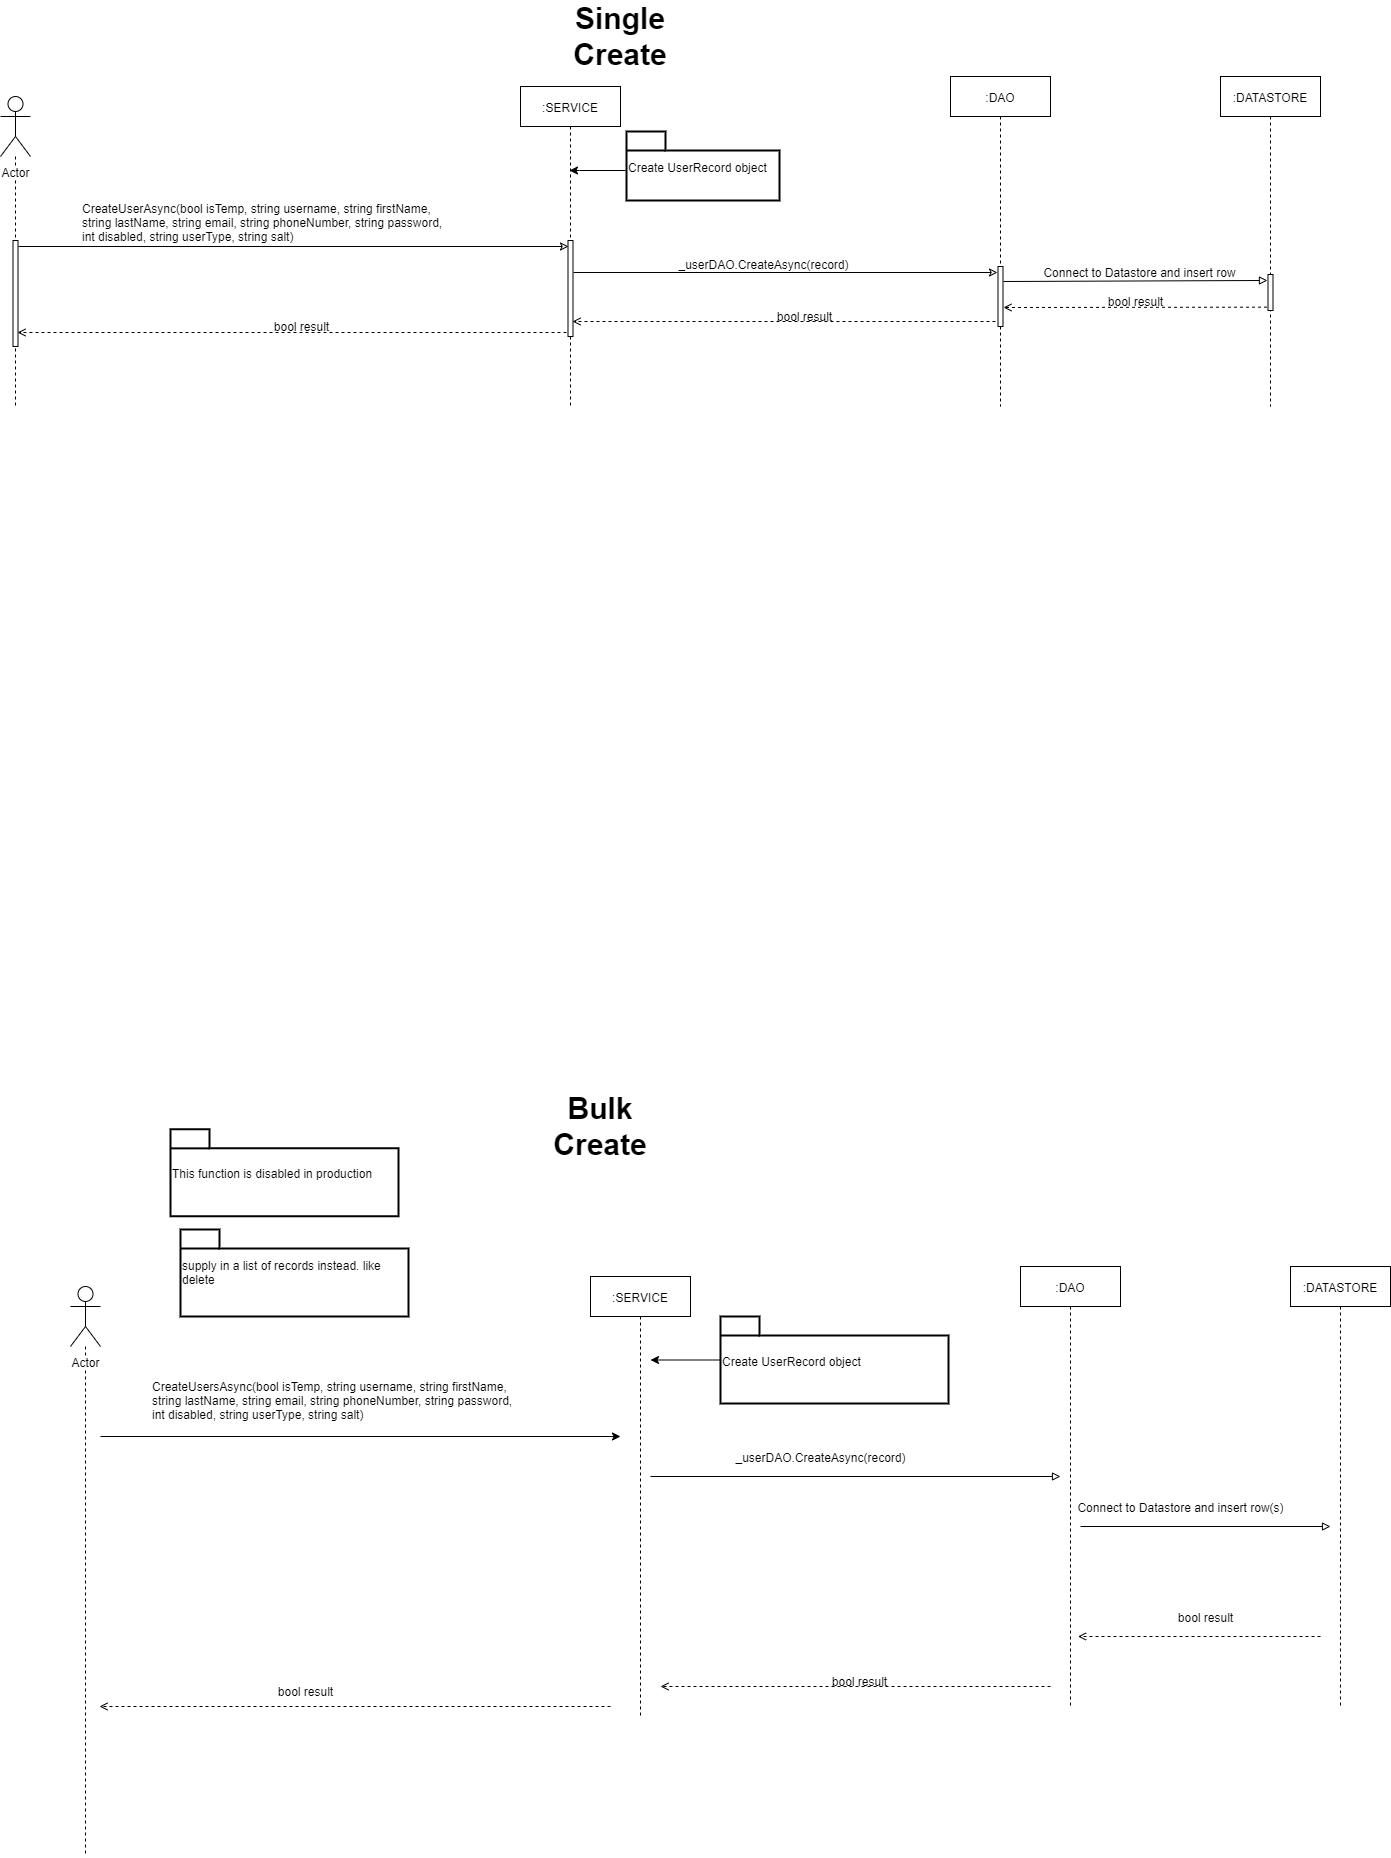

The diagram above was exported from draw.io. Its source (the exported page's mxGraphModel, read from the mxfile embedded in the PNG):
<mxGraphModel dx="1888" dy="1652" grid="1" gridSize="10" guides="1" tooltips="1" connect="1" arrows="1" fold="1" page="1" pageScale="1" pageWidth="850" pageHeight="1100" math="0" shadow="0">
  <root>
    <mxCell id="0" />
    <mxCell id="1" parent="0" />
    <mxCell id="08_BOPNHqVkOmczIjrmM-2" value="&lt;span style=&quot;font-size: 30px&quot;&gt;&lt;b&gt;Single Create&lt;br&gt;&lt;/b&gt;&lt;/span&gt;" style="text;html=1;strokeColor=none;fillColor=none;align=center;verticalAlign=middle;whiteSpace=wrap;rounded=0;direction=south;" parent="1" vertex="1">
      <mxGeometry x="-140" y="-1030" width="20" height="40" as="geometry" />
    </mxCell>
    <mxCell id="08_BOPNHqVkOmczIjrmM-3" value="&lt;span style=&quot;font-size: 30px&quot;&gt;&lt;b&gt;Bulk Create&lt;br&gt;&lt;/b&gt;&lt;/span&gt;" style="text;html=1;strokeColor=none;fillColor=none;align=center;verticalAlign=middle;whiteSpace=wrap;rounded=0;direction=south;" parent="1" vertex="1">
      <mxGeometry x="-160" y="60" width="20" height="40" as="geometry" />
    </mxCell>
    <mxCell id="08_BOPNHqVkOmczIjrmM-13" value=":SERVICE" style="shape=umlLifeline;perimeter=lifelinePerimeter;whiteSpace=wrap;html=1;container=1;collapsible=0;recursiveResize=0;outlineConnect=0;" parent="1" vertex="1">
      <mxGeometry x="-230" y="-960" width="100" height="320" as="geometry" />
    </mxCell>
    <mxCell id="0iW9lFSgxWakg-k0bSRr-2" value="" style="rounded=0;whiteSpace=wrap;html=1;direction=south;" parent="08_BOPNHqVkOmczIjrmM-13" vertex="1">
      <mxGeometry x="47.5" y="154" width="5" height="96" as="geometry" />
    </mxCell>
    <mxCell id="08_BOPNHqVkOmczIjrmM-16" style="edgeStyle=orthogonalEdgeStyle;rounded=0;orthogonalLoop=1;jettySize=auto;html=1;" parent="1" edge="1">
      <mxGeometry relative="1" as="geometry">
        <mxPoint x="-181" y="-876.5" as="targetPoint" />
        <mxPoint x="-125" y="-876.4285714285714" as="sourcePoint" />
        <Array as="points">
          <mxPoint x="-171" y="-876" />
          <mxPoint x="-171" y="-876" />
        </Array>
      </mxGeometry>
    </mxCell>
    <mxCell id="08_BOPNHqVkOmczIjrmM-14" value="Create UserRecord object" style="shape=folder;tabWidth=39;tabHeight=19;tabPosition=left;strokeWidth=2;html=1;whiteSpace=wrap;align=left;" parent="1" vertex="1">
      <mxGeometry x="-124" y="-915" width="153" height="69" as="geometry" />
    </mxCell>
    <mxCell id="08_BOPNHqVkOmczIjrmM-17" value=":DAO" style="shape=umlLifeline;perimeter=lifelinePerimeter;whiteSpace=wrap;html=1;container=1;collapsible=0;recursiveResize=0;outlineConnect=0;" parent="1" vertex="1">
      <mxGeometry x="200" y="-970" width="100" height="330" as="geometry" />
    </mxCell>
    <mxCell id="08_BOPNHqVkOmczIjrmM-29" value="" style="endArrow=block;html=1;endFill=0;entryX=0.166;entryY=1.108;entryDx=0;entryDy=0;entryPerimeter=0;endSize=6;startSize=6;targetPerimeterSpacing=0;sourcePerimeterSpacing=0;" parent="08_BOPNHqVkOmczIjrmM-17" target="0iW9lFSgxWakg-k0bSRr-4" edge="1">
      <mxGeometry width="50" height="50" relative="1" as="geometry">
        <mxPoint x="53" y="205" as="sourcePoint" />
        <mxPoint x="316" y="203" as="targetPoint" />
      </mxGeometry>
    </mxCell>
    <mxCell id="0iW9lFSgxWakg-k0bSRr-3" value="" style="rounded=0;whiteSpace=wrap;html=1;direction=south;" parent="08_BOPNHqVkOmczIjrmM-17" vertex="1">
      <mxGeometry x="47.5" y="190" width="5" height="60" as="geometry" />
    </mxCell>
    <mxCell id="08_BOPNHqVkOmczIjrmM-19" value="" style="endArrow=classic;html=1;endFill=0;" parent="1" edge="1">
      <mxGeometry width="50" height="50" relative="1" as="geometry">
        <mxPoint x="-177" y="-774" as="sourcePoint" />
        <mxPoint x="247" y="-774" as="targetPoint" />
      </mxGeometry>
    </mxCell>
    <mxCell id="08_BOPNHqVkOmczIjrmM-20" value="_userDAO.CreateAsync(record)" style="text;html=1;align=center;verticalAlign=middle;resizable=0;points=[];autosize=1;" parent="1" vertex="1">
      <mxGeometry x="-77" y="-793" width="180" height="20" as="geometry" />
    </mxCell>
    <mxCell id="08_BOPNHqVkOmczIjrmM-21" value="" style="endArrow=open;html=1;endFill=0;dashed=1;" parent="1" edge="1">
      <mxGeometry width="50" height="50" relative="1" as="geometry">
        <mxPoint x="245" y="-725" as="sourcePoint" />
        <mxPoint x="-178" y="-725" as="targetPoint" />
      </mxGeometry>
    </mxCell>
    <mxCell id="08_BOPNHqVkOmczIjrmM-22" value="bool result" style="text;html=1;align=center;verticalAlign=middle;resizable=0;points=[];autosize=1;" parent="1" vertex="1">
      <mxGeometry x="19" y="-741" width="70" height="20" as="geometry" />
    </mxCell>
    <mxCell id="08_BOPNHqVkOmczIjrmM-23" value="&lt;div&gt;CreateUserAsync(bool isTemp, string username, string firstName, &lt;br&gt;&lt;/div&gt;&lt;div&gt;string lastName, string email,                                                       string phoneNumber, string password, &lt;br&gt;&lt;/div&gt;&lt;div&gt;int disabled, string userType, string salt)&lt;/div&gt;" style="text;html=1;" parent="1" vertex="1">
      <mxGeometry x="-670" y="-851" width="930" height="30" as="geometry" />
    </mxCell>
    <mxCell id="08_BOPNHqVkOmczIjrmM-26" style="edgeStyle=orthogonalEdgeStyle;rounded=0;orthogonalLoop=1;jettySize=auto;html=1;endArrow=none;endFill=0;dashed=1;" parent="1" source="08_BOPNHqVkOmczIjrmM-24" edge="1">
      <mxGeometry relative="1" as="geometry">
        <mxPoint x="-735" y="-640" as="targetPoint" />
      </mxGeometry>
    </mxCell>
    <mxCell id="08_BOPNHqVkOmczIjrmM-24" value="Actor" style="shape=umlActor;verticalLabelPosition=bottom;labelBackgroundColor=#ffffff;verticalAlign=top;html=1;outlineConnect=0;" parent="1" vertex="1">
      <mxGeometry x="-750" y="-950" width="30" height="60" as="geometry" />
    </mxCell>
    <mxCell id="08_BOPNHqVkOmczIjrmM-27" value="" style="endArrow=classic;html=1;endFill=0;" parent="1" edge="1">
      <mxGeometry width="50" height="50" relative="1" as="geometry">
        <mxPoint x="-732" y="-800" as="sourcePoint" />
        <mxPoint x="-182" y="-800" as="targetPoint" />
      </mxGeometry>
    </mxCell>
    <mxCell id="08_BOPNHqVkOmczIjrmM-28" value=":DATASTORE" style="shape=umlLifeline;perimeter=lifelinePerimeter;whiteSpace=wrap;html=1;container=1;collapsible=0;recursiveResize=0;outlineConnect=0;" parent="1" vertex="1">
      <mxGeometry x="470" y="-970" width="100" height="330" as="geometry" />
    </mxCell>
    <mxCell id="08_BOPNHqVkOmczIjrmM-30" value="Connect to Datastore and insert row" style="text;html=1;align=center;verticalAlign=middle;resizable=0;points=[];autosize=1;" parent="1" vertex="1">
      <mxGeometry x="289" y="-785" width="200" height="20" as="geometry" />
    </mxCell>
    <mxCell id="08_BOPNHqVkOmczIjrmM-31" value="" style="endArrow=open;html=1;endFill=0;dashed=1;" parent="1" edge="1">
      <mxGeometry width="50" height="50" relative="1" as="geometry">
        <mxPoint x="516.5" y="-739.34" as="sourcePoint" />
        <mxPoint x="253" y="-739" as="targetPoint" />
      </mxGeometry>
    </mxCell>
    <mxCell id="08_BOPNHqVkOmczIjrmM-32" value="bool result" style="text;html=1;align=center;verticalAlign=middle;resizable=0;points=[];autosize=1;" parent="1" vertex="1">
      <mxGeometry x="350" y="-756" width="70" height="20" as="geometry" />
    </mxCell>
    <mxCell id="08_BOPNHqVkOmczIjrmM-33" value=":SERVICE" style="shape=umlLifeline;perimeter=lifelinePerimeter;whiteSpace=wrap;html=1;container=1;collapsible=0;recursiveResize=0;outlineConnect=0;" parent="1" vertex="1">
      <mxGeometry x="-160" y="230" width="100" height="440" as="geometry" />
    </mxCell>
    <mxCell id="08_BOPNHqVkOmczIjrmM-34" style="edgeStyle=orthogonalEdgeStyle;rounded=0;orthogonalLoop=1;jettySize=auto;html=1;" parent="1" source="08_BOPNHqVkOmczIjrmM-35" edge="1">
      <mxGeometry relative="1" as="geometry">
        <mxPoint x="-100" y="313.5" as="targetPoint" />
      </mxGeometry>
    </mxCell>
    <mxCell id="08_BOPNHqVkOmczIjrmM-35" value="Create UserRecord object" style="shape=folder;tabWidth=39;tabHeight=19;tabPosition=left;strokeWidth=2;html=1;whiteSpace=wrap;align=left;" parent="1" vertex="1">
      <mxGeometry x="-30" y="270" width="228" height="87" as="geometry" />
    </mxCell>
    <mxCell id="08_BOPNHqVkOmczIjrmM-36" value=":DAO" style="shape=umlLifeline;perimeter=lifelinePerimeter;whiteSpace=wrap;html=1;container=1;collapsible=0;recursiveResize=0;outlineConnect=0;" parent="1" vertex="1">
      <mxGeometry x="270" y="220" width="100" height="440" as="geometry" />
    </mxCell>
    <mxCell id="08_BOPNHqVkOmczIjrmM-37" value="" style="endArrow=block;html=1;endFill=0;" parent="08_BOPNHqVkOmczIjrmM-36" edge="1">
      <mxGeometry width="50" height="50" relative="1" as="geometry">
        <mxPoint x="60" y="260" as="sourcePoint" />
        <mxPoint x="310" y="260" as="targetPoint" />
      </mxGeometry>
    </mxCell>
    <mxCell id="08_BOPNHqVkOmczIjrmM-38" value="" style="endArrow=block;html=1;endFill=0;" parent="1" edge="1">
      <mxGeometry width="50" height="50" relative="1" as="geometry">
        <mxPoint x="-100" y="430" as="sourcePoint" />
        <mxPoint x="310" y="430" as="targetPoint" />
      </mxGeometry>
    </mxCell>
    <mxCell id="08_BOPNHqVkOmczIjrmM-39" value="_userDAO.CreateAsync(record)" style="text;html=1;align=center;verticalAlign=middle;resizable=0;points=[];autosize=1;" parent="1" vertex="1">
      <mxGeometry x="-20" y="400" width="180" height="20" as="geometry" />
    </mxCell>
    <mxCell id="08_BOPNHqVkOmczIjrmM-40" value="" style="endArrow=open;html=1;endFill=0;dashed=1;" parent="1" edge="1">
      <mxGeometry width="50" height="50" relative="1" as="geometry">
        <mxPoint x="300" y="640" as="sourcePoint" />
        <mxPoint x="-90" y="640" as="targetPoint" />
      </mxGeometry>
    </mxCell>
    <mxCell id="08_BOPNHqVkOmczIjrmM-41" value="bool result" style="text;html=1;align=center;verticalAlign=middle;resizable=0;points=[];autosize=1;" parent="1" vertex="1">
      <mxGeometry x="74" y="624" width="70" height="20" as="geometry" />
    </mxCell>
    <mxCell id="08_BOPNHqVkOmczIjrmM-42" value="&lt;div&gt;CreateUsersAsync(bool isTemp, string username, string firstName, &lt;br&gt;&lt;/div&gt;&lt;div&gt;string lastName, string email,                                                       string phoneNumber, string password, &lt;br&gt;&lt;/div&gt;&lt;div&gt;int disabled, string userType, string salt)&lt;/div&gt;" style="text;html=1;" parent="1" vertex="1">
      <mxGeometry x="-600" y="327" width="930" height="30" as="geometry" />
    </mxCell>
    <mxCell id="08_BOPNHqVkOmczIjrmM-43" style="edgeStyle=orthogonalEdgeStyle;rounded=0;orthogonalLoop=1;jettySize=auto;html=1;endArrow=none;endFill=0;dashed=1;" parent="1" source="08_BOPNHqVkOmczIjrmM-44" edge="1">
      <mxGeometry relative="1" as="geometry">
        <mxPoint x="-665" y="810" as="targetPoint" />
      </mxGeometry>
    </mxCell>
    <mxCell id="08_BOPNHqVkOmczIjrmM-44" value="Actor" style="shape=umlActor;verticalLabelPosition=bottom;labelBackgroundColor=#ffffff;verticalAlign=top;html=1;outlineConnect=0;" parent="1" vertex="1">
      <mxGeometry x="-680" y="240" width="30" height="60" as="geometry" />
    </mxCell>
    <mxCell id="08_BOPNHqVkOmczIjrmM-45" value="" style="endArrow=classic;html=1;" parent="1" edge="1">
      <mxGeometry width="50" height="50" relative="1" as="geometry">
        <mxPoint x="-650" y="390" as="sourcePoint" />
        <mxPoint x="-130" y="390" as="targetPoint" />
      </mxGeometry>
    </mxCell>
    <mxCell id="08_BOPNHqVkOmczIjrmM-46" value=":DATASTORE" style="shape=umlLifeline;perimeter=lifelinePerimeter;whiteSpace=wrap;html=1;container=1;collapsible=0;recursiveResize=0;outlineConnect=0;" parent="1" vertex="1">
      <mxGeometry x="540" y="220" width="100" height="440" as="geometry" />
    </mxCell>
    <mxCell id="08_BOPNHqVkOmczIjrmM-47" value="Connect to Datastore and insert row(s)" style="text;html=1;align=center;verticalAlign=middle;resizable=0;points=[];autosize=1;" parent="1" vertex="1">
      <mxGeometry x="320" y="450" width="220" height="20" as="geometry" />
    </mxCell>
    <mxCell id="08_BOPNHqVkOmczIjrmM-48" value="" style="endArrow=open;html=1;endFill=0;dashed=1;" parent="1" edge="1">
      <mxGeometry width="50" height="50" relative="1" as="geometry">
        <mxPoint x="570" y="590" as="sourcePoint" />
        <mxPoint x="327.5" y="590" as="targetPoint" />
      </mxGeometry>
    </mxCell>
    <mxCell id="08_BOPNHqVkOmczIjrmM-49" value="bool result" style="text;html=1;align=center;verticalAlign=middle;resizable=0;points=[];autosize=1;" parent="1" vertex="1">
      <mxGeometry x="420" y="560" width="70" height="20" as="geometry" />
    </mxCell>
    <mxCell id="08_BOPNHqVkOmczIjrmM-50" value="supply in a list of records instead. like delete" style="shape=folder;tabWidth=39;tabHeight=19;tabPosition=left;strokeWidth=2;html=1;whiteSpace=wrap;align=left;" parent="1" vertex="1">
      <mxGeometry x="-570" y="183" width="228" height="87" as="geometry" />
    </mxCell>
    <mxCell id="QNFeLfhv5RD155il8OLp-1" value="This function is disabled in production" style="shape=folder;tabWidth=39;tabHeight=19;tabPosition=left;strokeWidth=2;html=1;whiteSpace=wrap;align=left;" parent="1" vertex="1">
      <mxGeometry x="-580" y="82.8599999999999" width="228" height="87" as="geometry" />
    </mxCell>
    <mxCell id="_X1USetu92kKooh1M0C_-2" value="" style="endArrow=open;html=1;endFill=0;dashed=1;" parent="1" edge="1">
      <mxGeometry width="50" height="50" relative="1" as="geometry">
        <mxPoint x="-184" y="-714" as="sourcePoint" />
        <mxPoint x="-733" y="-714" as="targetPoint" />
      </mxGeometry>
    </mxCell>
    <mxCell id="_X1USetu92kKooh1M0C_-3" value="bool result" style="text;html=1;align=center;verticalAlign=middle;resizable=0;points=[];autosize=1;" parent="1" vertex="1">
      <mxGeometry x="-484" y="-731" width="70" height="20" as="geometry" />
    </mxCell>
    <mxCell id="_X1USetu92kKooh1M0C_-4" value="" style="endArrow=open;html=1;endFill=0;dashed=1;" parent="1" edge="1">
      <mxGeometry width="50" height="50" relative="1" as="geometry">
        <mxPoint x="-140" y="660" as="sourcePoint" />
        <mxPoint x="-651" y="660" as="targetPoint" />
      </mxGeometry>
    </mxCell>
    <mxCell id="_X1USetu92kKooh1M0C_-5" value="bool result" style="text;html=1;align=center;verticalAlign=middle;resizable=0;points=[];autosize=1;" parent="1" vertex="1">
      <mxGeometry x="-480" y="634" width="70" height="20" as="geometry" />
    </mxCell>
    <mxCell id="0iW9lFSgxWakg-k0bSRr-1" value="" style="rounded=0;whiteSpace=wrap;html=1;direction=south;" parent="1" vertex="1">
      <mxGeometry x="-737.5" y="-806" width="5" height="106" as="geometry" />
    </mxCell>
    <mxCell id="0iW9lFSgxWakg-k0bSRr-4" value="" style="rounded=0;whiteSpace=wrap;html=1;direction=south;" parent="1" vertex="1">
      <mxGeometry x="517.5" y="-772" width="5" height="36" as="geometry" />
    </mxCell>
  </root>
</mxGraphModel>